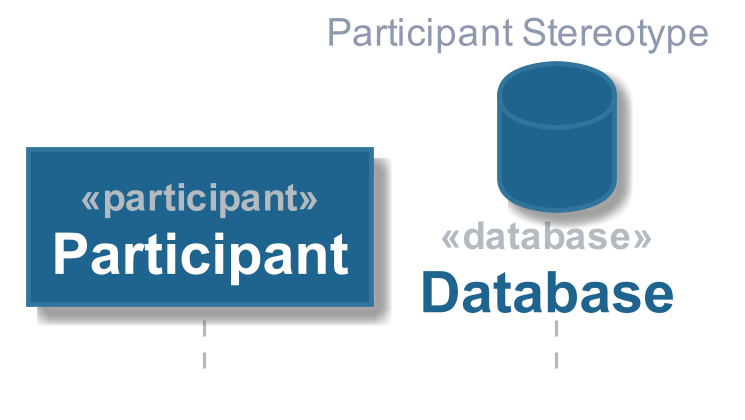

The diagram above was rendered by PlantUML. Its source (embedded in the PNG):
@startuml












hide footbox

skinparam ParticipantPadding    10

skinparam BoxPadding            10

skinparam padding               2

skinparam Shadowing             true

skinparam default {

    FontColor           #1A1C20
    FontName            Arial
    FontSize            14
    FontStyle           BOLD

    TextAlignment       LEFT
}

skinparam Sequence {

    BoxBackgroundColor                  #F3F5F6
    BoxBorderColor                      #EDEFF1

        a -> b
    GroupBackgroundColor                #12692F
    GroupBodyBackgroundColor            transparent

    GroupBorderColor                    #12692F
    GroupBorderThickness                2

    GroupFontColor                      #8D99AE
    GroupFontName                       Arial
    GroupFontSize                       14
    GroupFontStyle                      BOLD

    GroupHeaderFontColor                #FFFFFF
    GroupHeaderFontName                 Arial
    GroupHeaderFontSize                 14
    GroupHeaderFontStyle                BOLD

    ReferenceAlignment                  LEFT

    ReferenceBackgroundColor            #FFFFFF


    ReferenceBorderColor                #1B9D46
    ReferenceBorderThickness            2

    ReferenceFontColor                  #1A1C20
    ReferenceFontName                   Arial
    ReferenceFontSize                   12
    ReferenceFontStyle                  BOLD

    ReferenceHeaderBackgroundColor      #1B9D46

    ReferenceHeaderFontColor            #FFFFFF
    ReferenceHeaderFontName             Arial
    ReferenceHeaderFontSize             14
    ReferenceHeaderFontStyle            BOLD

    StereotypeFontColor                 #B3BBC1

    StereotypeFontName                  Arial
    StereotypeFontSize                  12
    StereotypeFontStyle                 NORMAL

    TitleFontColor                      #1F648E
    TitleFontName                       Arial
    TitleFontSize                       48
    TitleFontStyle                      BOLD

    MessageAlignment                    CENTER

    ArrowThickness                      2
    ArrowColor                          #1F648E

    LifeLineBorderThickness             1
    LifeLineBorderColor                 #B3BBC1
    LifeLineBackgroundColor             #DFE2E5
}

skinparam note {

    FontColor           #1A1C20
    FontName            Arial
    FontSize            12
    FontStyle           BOLD

    BackgroundColor     #FFF8E8
    BorderColor         #FFF1CC
    BorderThickness     1
}

skinparam arrow {

    FontColor           #1F648E
    FontName            Arial
    FontSize            12
    FontStyle           BOLD
}


skinparam participant {

    BackgroundColor     #1F648E
    BorderColor         #31749c

    FontColor           #FFFFFF
    FontName            Arial
    FontSize            18
    FontStyle           BOLD


    Padding             1
}

skinparam actor {

    BackgroundColor     #1F648E
    BorderColor         #31749c

    FontColor           #1F648E
    FontName            Arial
    FontSize            18
    FontStyle           BOLD

    StereotypeFontColor #B3BBC1 ' Overriden by participant
    StereotypeFontName  Arial
    StereotypeFontSize  12
    StereotypeFontStyle NORMAL
}

skinparam boundary {


    BackgroundColor     #1F648E
    BorderColor         #31749c

    FontColor           #1F648E
    FontName            Arial
    FontSize            18
    FontStyle           BOLD

    StereotypeFontColor #B3BBC1
    StereotypeFontName  Arial
    StereotypeFontSize  12
    StereotypeFontStyle NORMAL
}

skinparam control {

    BackgroundColor     #1F648E
    BorderColor         #31749c

    FontColor           #1F648E
    FontName            Arial
    FontSize            18
    FontStyle           BOLD

    StereotypeFontColor #B3BBC1
    StereotypeFontName  Arial
    StereotypeFontSize  18
    StereotypeFontStyle NORMAL
}

skinparam entity {

    BackgroundColor     #1F648E
    BorderColor         #31749c

    FontColor           #1F648E
    FontName            Arial
    FontSize            18
    FontStyle           BOLD

    StereotypeFontColor #B3BBC1
    StereotypeFontName  Arial
    StereotypeFontSize  18
    StereotypeFontStyle NORMAL
}

skinparam database {

    BackgroundColor     #1F648E
    BorderColor         #31749c

    FontColor           #1F648E
    FontName            Arial
    FontSize            18
    FontStyle           BOLD

    StereotypeFontColor #B3BBC1
    StereotypeFontName  Arial
    StereotypeFontSize  18
    StereotypeFontStyle NORMAL
}

skinparam collections {

    BackgroundColor #1F648E
    BorderColor     #31749c


}

skinparam header {

    FontColor           #8D99AE
    FontName            Arial
    FontSize            12
    FontStyle           BOLD
}

skinparam footer {

    FontColor           #8D99AE
    FontName            Arial
    FontSize            12
    FontStyle           BOLD
}

skinparam Title {

    BackgroundColor     #FFFFFF

    FontColor           #1F648E
    FontName            Arial
    FontSize            12
    FontStyle           BOLD

    Padding             1
}

    header Participant Stereotype

    participant Participant <<participant>>

    database Database <<database>>

@enduml